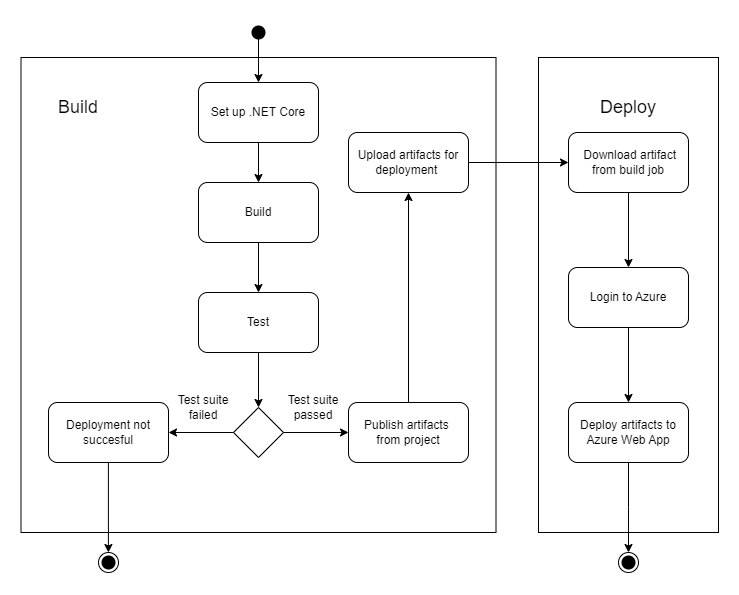

The diagram above was exported from draw.io. Its source (the exported page's mxGraphModel, read from the mxfile embedded in the PNG):
<mxGraphModel dx="2019" dy="1119" grid="1" gridSize="10" guides="1" tooltips="1" connect="1" arrows="1" fold="1" page="1" pageScale="1" pageWidth="827" pageHeight="1169" math="0" shadow="0">
  <root>
    <mxCell id="WIyWlLk6GJQsqaUBKTNV-0" />
    <mxCell id="WIyWlLk6GJQsqaUBKTNV-1" parent="WIyWlLk6GJQsqaUBKTNV-0" />
    <mxCell id="lE9zOjxtHnsgW8lT0iwh-32" value="" style="ellipse;whiteSpace=wrap;html=1;" parent="WIyWlLk6GJQsqaUBKTNV-1" vertex="1">
      <mxGeometry x="110" y="600" width="20" height="20" as="geometry" />
    </mxCell>
    <mxCell id="lE9zOjxtHnsgW8lT0iwh-26" value="" style="rounded=0;whiteSpace=wrap;html=1;" parent="WIyWlLk6GJQsqaUBKTNV-1" vertex="1">
      <mxGeometry x="550" y="105" width="180" height="475" as="geometry" />
    </mxCell>
    <mxCell id="lE9zOjxtHnsgW8lT0iwh-7" value="" style="whiteSpace=wrap;html=1;aspect=fixed;" parent="WIyWlLk6GJQsqaUBKTNV-1" vertex="1">
      <mxGeometry x="32.5" y="105" width="475" height="475" as="geometry" />
    </mxCell>
    <mxCell id="lE9zOjxtHnsgW8lT0iwh-10" style="edgeStyle=orthogonalEdgeStyle;rounded=0;orthogonalLoop=1;jettySize=auto;html=1;" parent="WIyWlLk6GJQsqaUBKTNV-1" source="mqgTkW1ViPw3cxPqGVru-0" target="mqgTkW1ViPw3cxPqGVru-2" edge="1">
      <mxGeometry relative="1" as="geometry" />
    </mxCell>
    <mxCell id="mqgTkW1ViPw3cxPqGVru-0" value="" style="shape=waypoint;sketch=0;fillStyle=solid;size=6;pointerEvents=1;points=[];fillColor=none;resizable=0;rotatable=0;perimeter=centerPerimeter;snapToPoint=1;strokeWidth=5;" parent="WIyWlLk6GJQsqaUBKTNV-1" vertex="1">
      <mxGeometry x="260" y="70" width="20" height="20" as="geometry" />
    </mxCell>
    <mxCell id="lE9zOjxtHnsgW8lT0iwh-11" style="edgeStyle=orthogonalEdgeStyle;rounded=0;orthogonalLoop=1;jettySize=auto;html=1;entryX=0.5;entryY=0;entryDx=0;entryDy=0;" parent="WIyWlLk6GJQsqaUBKTNV-1" source="mqgTkW1ViPw3cxPqGVru-2" target="lE9zOjxtHnsgW8lT0iwh-0" edge="1">
      <mxGeometry relative="1" as="geometry" />
    </mxCell>
    <mxCell id="mqgTkW1ViPw3cxPqGVru-2" value="Set up .NET Core" style="rounded=1;whiteSpace=wrap;html=1;" parent="WIyWlLk6GJQsqaUBKTNV-1" vertex="1">
      <mxGeometry x="210" y="130" width="120" height="60" as="geometry" />
    </mxCell>
    <mxCell id="lE9zOjxtHnsgW8lT0iwh-12" style="edgeStyle=orthogonalEdgeStyle;rounded=0;orthogonalLoop=1;jettySize=auto;html=1;" parent="WIyWlLk6GJQsqaUBKTNV-1" source="lE9zOjxtHnsgW8lT0iwh-0" target="lE9zOjxtHnsgW8lT0iwh-1" edge="1">
      <mxGeometry relative="1" as="geometry" />
    </mxCell>
    <mxCell id="lE9zOjxtHnsgW8lT0iwh-0" value="Build" style="rounded=1;whiteSpace=wrap;html=1;" parent="WIyWlLk6GJQsqaUBKTNV-1" vertex="1">
      <mxGeometry x="210" y="230" width="120" height="60" as="geometry" />
    </mxCell>
    <mxCell id="lE9zOjxtHnsgW8lT0iwh-13" style="edgeStyle=orthogonalEdgeStyle;rounded=0;orthogonalLoop=1;jettySize=auto;html=1;" parent="WIyWlLk6GJQsqaUBKTNV-1" source="lE9zOjxtHnsgW8lT0iwh-1" target="lE9zOjxtHnsgW8lT0iwh-2" edge="1">
      <mxGeometry relative="1" as="geometry" />
    </mxCell>
    <mxCell id="lE9zOjxtHnsgW8lT0iwh-1" value="Test" style="rounded=1;whiteSpace=wrap;html=1;" parent="WIyWlLk6GJQsqaUBKTNV-1" vertex="1">
      <mxGeometry x="210" y="340" width="120" height="60" as="geometry" />
    </mxCell>
    <mxCell id="lE9zOjxtHnsgW8lT0iwh-14" style="edgeStyle=orthogonalEdgeStyle;rounded=0;orthogonalLoop=1;jettySize=auto;html=1;entryX=1;entryY=0.5;entryDx=0;entryDy=0;" parent="WIyWlLk6GJQsqaUBKTNV-1" source="lE9zOjxtHnsgW8lT0iwh-2" target="lE9zOjxtHnsgW8lT0iwh-4" edge="1">
      <mxGeometry relative="1" as="geometry" />
    </mxCell>
    <mxCell id="lE9zOjxtHnsgW8lT0iwh-15" style="edgeStyle=orthogonalEdgeStyle;rounded=0;orthogonalLoop=1;jettySize=auto;html=1;" parent="WIyWlLk6GJQsqaUBKTNV-1" source="lE9zOjxtHnsgW8lT0iwh-2" target="lE9zOjxtHnsgW8lT0iwh-5" edge="1">
      <mxGeometry relative="1" as="geometry" />
    </mxCell>
    <mxCell id="lE9zOjxtHnsgW8lT0iwh-2" value="" style="rhombus;whiteSpace=wrap;html=1;" parent="WIyWlLk6GJQsqaUBKTNV-1" vertex="1">
      <mxGeometry x="245" y="455" width="50" height="50" as="geometry" />
    </mxCell>
    <mxCell id="lE9zOjxtHnsgW8lT0iwh-29" value="" style="edgeStyle=orthogonalEdgeStyle;rounded=0;orthogonalLoop=1;jettySize=auto;html=1;entryX=0.504;entryY=-0.121;entryDx=0;entryDy=0;entryPerimeter=0;" parent="WIyWlLk6GJQsqaUBKTNV-1" edge="1">
      <mxGeometry relative="1" as="geometry">
        <mxPoint x="119.91" y="500" as="sourcePoint" />
        <mxPoint x="119.91" y="600" as="targetPoint" />
      </mxGeometry>
    </mxCell>
    <mxCell id="lE9zOjxtHnsgW8lT0iwh-4" value="Deployment not&lt;div&gt;succesful&lt;/div&gt;" style="rounded=1;whiteSpace=wrap;html=1;" parent="WIyWlLk6GJQsqaUBKTNV-1" vertex="1">
      <mxGeometry x="60" y="450" width="120" height="60" as="geometry" />
    </mxCell>
    <mxCell id="lE9zOjxtHnsgW8lT0iwh-16" value="" style="edgeStyle=orthogonalEdgeStyle;rounded=0;orthogonalLoop=1;jettySize=auto;html=1;" parent="WIyWlLk6GJQsqaUBKTNV-1" source="lE9zOjxtHnsgW8lT0iwh-5" target="lE9zOjxtHnsgW8lT0iwh-6" edge="1">
      <mxGeometry relative="1" as="geometry" />
    </mxCell>
    <mxCell id="lE9zOjxtHnsgW8lT0iwh-5" value="Publish artifacts&amp;nbsp;&lt;div&gt;from project&lt;/div&gt;" style="rounded=1;whiteSpace=wrap;html=1;" parent="WIyWlLk6GJQsqaUBKTNV-1" vertex="1">
      <mxGeometry x="360" y="450" width="120" height="60" as="geometry" />
    </mxCell>
    <mxCell id="lE9zOjxtHnsgW8lT0iwh-21" value="" style="edgeStyle=orthogonalEdgeStyle;rounded=0;orthogonalLoop=1;jettySize=auto;html=1;" parent="WIyWlLk6GJQsqaUBKTNV-1" source="lE9zOjxtHnsgW8lT0iwh-6" target="lE9zOjxtHnsgW8lT0iwh-20" edge="1">
      <mxGeometry relative="1" as="geometry" />
    </mxCell>
    <mxCell id="lE9zOjxtHnsgW8lT0iwh-6" value="Upload artifacts for deployment&amp;nbsp;" style="rounded=1;whiteSpace=wrap;html=1;" parent="WIyWlLk6GJQsqaUBKTNV-1" vertex="1">
      <mxGeometry x="360" y="180" width="120" height="60" as="geometry" />
    </mxCell>
    <mxCell id="lE9zOjxtHnsgW8lT0iwh-9" value="&lt;font style=&quot;font-size: 18px;&quot;&gt;Build&lt;/font&gt;" style="text;html=1;align=center;verticalAlign=middle;whiteSpace=wrap;rounded=0;" parent="WIyWlLk6GJQsqaUBKTNV-1" vertex="1">
      <mxGeometry x="60" y="140" width="60" height="30" as="geometry" />
    </mxCell>
    <mxCell id="lE9zOjxtHnsgW8lT0iwh-17" value="Test suite failed" style="text;html=1;align=center;verticalAlign=middle;whiteSpace=wrap;rounded=0;" parent="WIyWlLk6GJQsqaUBKTNV-1" vertex="1">
      <mxGeometry x="185" y="440" width="60" height="30" as="geometry" />
    </mxCell>
    <mxCell id="lE9zOjxtHnsgW8lT0iwh-18" value="Test suite passed" style="text;html=1;align=center;verticalAlign=middle;whiteSpace=wrap;rounded=0;" parent="WIyWlLk6GJQsqaUBKTNV-1" vertex="1">
      <mxGeometry x="295" y="440" width="60" height="30" as="geometry" />
    </mxCell>
    <mxCell id="lE9zOjxtHnsgW8lT0iwh-19" value="&lt;font style=&quot;font-size: 18px;&quot;&gt;Deploy&lt;/font&gt;" style="text;html=1;align=center;verticalAlign=middle;whiteSpace=wrap;rounded=0;" parent="WIyWlLk6GJQsqaUBKTNV-1" vertex="1">
      <mxGeometry x="610" y="140" width="60" height="30" as="geometry" />
    </mxCell>
    <mxCell id="lE9zOjxtHnsgW8lT0iwh-23" value="" style="edgeStyle=orthogonalEdgeStyle;rounded=0;orthogonalLoop=1;jettySize=auto;html=1;" parent="WIyWlLk6GJQsqaUBKTNV-1" source="lE9zOjxtHnsgW8lT0iwh-20" target="lE9zOjxtHnsgW8lT0iwh-22" edge="1">
      <mxGeometry relative="1" as="geometry" />
    </mxCell>
    <mxCell id="lE9zOjxtHnsgW8lT0iwh-20" value="&amp;nbsp;Download artifact from build job" style="rounded=1;whiteSpace=wrap;html=1;" parent="WIyWlLk6GJQsqaUBKTNV-1" vertex="1">
      <mxGeometry x="580" y="180" width="120" height="60" as="geometry" />
    </mxCell>
    <mxCell id="lE9zOjxtHnsgW8lT0iwh-25" value="" style="edgeStyle=orthogonalEdgeStyle;rounded=0;orthogonalLoop=1;jettySize=auto;html=1;" parent="WIyWlLk6GJQsqaUBKTNV-1" source="lE9zOjxtHnsgW8lT0iwh-22" target="lE9zOjxtHnsgW8lT0iwh-24" edge="1">
      <mxGeometry relative="1" as="geometry" />
    </mxCell>
    <mxCell id="lE9zOjxtHnsgW8lT0iwh-22" value="Login to Azure" style="rounded=1;whiteSpace=wrap;html=1;" parent="WIyWlLk6GJQsqaUBKTNV-1" vertex="1">
      <mxGeometry x="580" y="315" width="120" height="60" as="geometry" />
    </mxCell>
    <mxCell id="lE9zOjxtHnsgW8lT0iwh-36" value="" style="edgeStyle=orthogonalEdgeStyle;rounded=0;orthogonalLoop=1;jettySize=auto;html=1;" parent="WIyWlLk6GJQsqaUBKTNV-1" source="lE9zOjxtHnsgW8lT0iwh-24" edge="1">
      <mxGeometry relative="1" as="geometry">
        <mxPoint x="640" y="600" as="targetPoint" />
      </mxGeometry>
    </mxCell>
    <mxCell id="lE9zOjxtHnsgW8lT0iwh-24" value="Deploy artifacts to Azure Web App" style="rounded=1;whiteSpace=wrap;html=1;" parent="WIyWlLk6GJQsqaUBKTNV-1" vertex="1">
      <mxGeometry x="580" y="450" width="120" height="60" as="geometry" />
    </mxCell>
    <mxCell id="lE9zOjxtHnsgW8lT0iwh-28" value="" style="shape=waypoint;sketch=0;fillStyle=solid;size=6;pointerEvents=1;points=[];fillColor=none;resizable=0;rotatable=0;perimeter=centerPerimeter;snapToPoint=1;strokeWidth=5;" parent="WIyWlLk6GJQsqaUBKTNV-1" vertex="1">
      <mxGeometry x="110" y="600" width="20" height="20" as="geometry" />
    </mxCell>
    <mxCell id="lE9zOjxtHnsgW8lT0iwh-34" value="" style="ellipse;whiteSpace=wrap;html=1;" parent="WIyWlLk6GJQsqaUBKTNV-1" vertex="1">
      <mxGeometry x="630" y="600" width="20" height="20" as="geometry" />
    </mxCell>
    <mxCell id="lE9zOjxtHnsgW8lT0iwh-35" value="" style="shape=waypoint;sketch=0;fillStyle=solid;size=6;pointerEvents=1;points=[];fillColor=none;resizable=0;rotatable=0;perimeter=centerPerimeter;snapToPoint=1;strokeWidth=5;" parent="WIyWlLk6GJQsqaUBKTNV-1" vertex="1">
      <mxGeometry x="630" y="600" width="20" height="20" as="geometry" />
    </mxCell>
  </root>
</mxGraphModel>